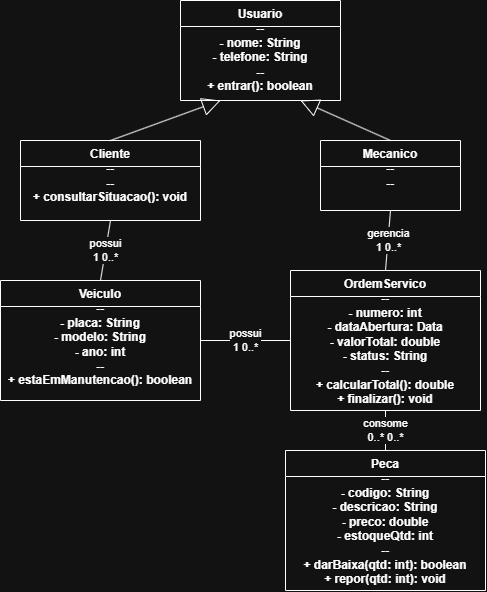

The diagram above was exported from draw.io. Its source (the exported page's mxGraphModel, read from the mxfile embedded in the PNG):
<mxGraphModel dx="692" dy="946" grid="1" gridSize="10" guides="1" tooltips="1" connect="1" arrows="1" fold="1" page="1" pageScale="1" pageWidth="827" pageHeight="1169" math="0" shadow="0">
  <root>
    <mxCell id="0" />
    <mxCell id="1" parent="0" />
    <mxCell id="c_usuario" parent="1" style="swimlane;fontStyle=1;align=center;verticalAlign=top;childLayout=stackLayout;horizontal=1;startSize=26;horizontalStack=0;resizeParent=1;resizeParentMax=0;resizeLast=0;collapsible=1;marginBottom=0;whiteSpace=wrap;html=1;" value="Usuario&#10;--&#10;- nome: String&#10;- telefone: String&#10;--&#10;+ entrar(): boolean" vertex="1">
      <mxGeometry height="100" width="160" x="320" y="40" as="geometry" />
    </mxCell>
    <mxCell id="c_cliente" parent="1" style="swimlane;fontStyle=1;align=center;verticalAlign=top;childLayout=stackLayout;horizontal=1;startSize=26;horizontalStack=0;resizeParent=1;resizeParentMax=0;resizeLast=0;collapsible=1;marginBottom=0;whiteSpace=wrap;html=1;" value="Cliente&#10;--&#10;--&#10;+ consultarSituacao(): void" vertex="1">
      <mxGeometry height="80" width="180" x="160" y="180" as="geometry" />
    </mxCell>
    <mxCell id="c_mecanico" parent="1" style="swimlane;fontStyle=1;align=center;verticalAlign=top;childLayout=stackLayout;horizontal=1;startSize=26;horizontalStack=0;resizeParent=1;resizeParentMax=0;resizeLast=0;collapsible=1;marginBottom=0;whiteSpace=wrap;html=1;" value="Mecanico&#10;--&#10;--&#10;" vertex="1">
      <mxGeometry height="70" width="140" x="460" y="180" as="geometry" />
    </mxCell>
    <mxCell id="c_veiculo" parent="1" style="swimlane;fontStyle=1;align=center;verticalAlign=top;childLayout=stackLayout;horizontal=1;startSize=26;horizontalStack=0;resizeParent=1;resizeParentMax=0;resizeLast=0;collapsible=1;marginBottom=0;whiteSpace=wrap;html=1;" value="Veiculo&#10;--&#10;- placa: String&#10;- modelo: String&#10;- ano: int&#10;--&#10;+ estaEmManutencao(): boolean" vertex="1">
      <mxGeometry height="120" width="200" x="140" y="320" as="geometry" />
    </mxCell>
    <mxCell id="c_os" parent="1" style="swimlane;fontStyle=1;align=center;verticalAlign=top;childLayout=stackLayout;horizontal=1;startSize=26;horizontalStack=0;resizeParent=1;resizeParentMax=0;resizeLast=0;collapsible=1;marginBottom=0;whiteSpace=wrap;html=1;" value="OrdemServico&#10;--&#10;- numero: int&#10;- dataAbertura: Data&#10;- valorTotal: double&#10;- status: String&#10;--&#10;+ calcularTotal(): double&#10;+ finalizar(): void" vertex="1">
      <mxGeometry height="140" width="190" x="430" y="310" as="geometry" />
    </mxCell>
    <mxCell id="c_peca" parent="1" style="swimlane;fontStyle=1;align=center;verticalAlign=top;childLayout=stackLayout;horizontal=1;startSize=26;horizontalStack=0;resizeParent=1;resizeParentMax=0;resizeLast=0;collapsible=1;marginBottom=0;whiteSpace=wrap;html=1;" value="Peca&#10;--&#10;- codigo: String&#10;- descricao: String&#10;- preco: double&#10;- estoqueQtd: int&#10;--&#10;+ darBaixa(qtd: int): boolean&#10;+ repor(qtd: int): void" vertex="1">
      <mxGeometry height="140" width="200" x="425" y="490" as="geometry" />
    </mxCell>
    <mxCell id="h1" edge="1" parent="1" source="c_cliente" style="endArrow=block;endSize=16;endFill=0;html=1;rounded=0;exitX=0.5;exitY=0;exitDx=0;exitDy=0;entryX=0.25;entryY=1;entryDx=0;entryDy=0;" target="c_usuario">
      <mxGeometry relative="1" as="geometry" />
    </mxCell>
    <mxCell id="h2" edge="1" parent="1" source="c_mecanico" style="endArrow=block;endSize=16;endFill=0;html=1;rounded=0;exitX=0.5;exitY=0;exitDx=0;exitDy=0;entryX=0.75;entryY=1;entryDx=0;entryDy=0;" target="c_usuario">
      <mxGeometry relative="1" as="geometry" />
    </mxCell>
    <mxCell id="a1" edge="1" parent="1" source="c_cliente" style="endArrow=none;html=1;rounded=0;exitX=0.5;exitY=1;exitDx=0;exitDy=0;entryX=0.5;entryY=0;entryDx=0;entryDy=0;" target="c_veiculo" value="possui&#10;1               0..*">
      <mxGeometry relative="1" as="geometry" />
    </mxCell>
    <mxCell id="a2" edge="1" parent="1" source="c_mecanico" style="endArrow=none;html=1;rounded=0;exitX=0.5;exitY=1;exitDx=0;exitDy=0;entryX=0.5;entryY=0;entryDx=0;entryDy=0;" target="c_os" value="gerencia&#10;1               0..*">
      <mxGeometry relative="1" as="geometry" />
    </mxCell>
    <mxCell id="a3" edge="1" parent="1" source="c_veiculo" style="endArrow=none;html=1;rounded=0;exitX=1;exitY=0.5;exitDx=0;exitDy=0;entryX=0;entryY=0.5;entryDx=0;entryDy=0;" target="c_os" value="possui&#10;1                 0..*">
      <mxGeometry relative="1" as="geometry" />
    </mxCell>
    <mxCell id="a4" edge="1" parent="1" source="c_os" style="endArrow=none;html=1;rounded=0;exitX=0.5;exitY=1;exitDx=0;exitDy=0;entryX=0.5;entryY=0;entryDx=0;entryDy=0;" target="c_peca" value="consome&#10;0..*           0..*">
      <mxGeometry relative="1" as="geometry" />
    </mxCell>
  </root>
</mxGraphModel>